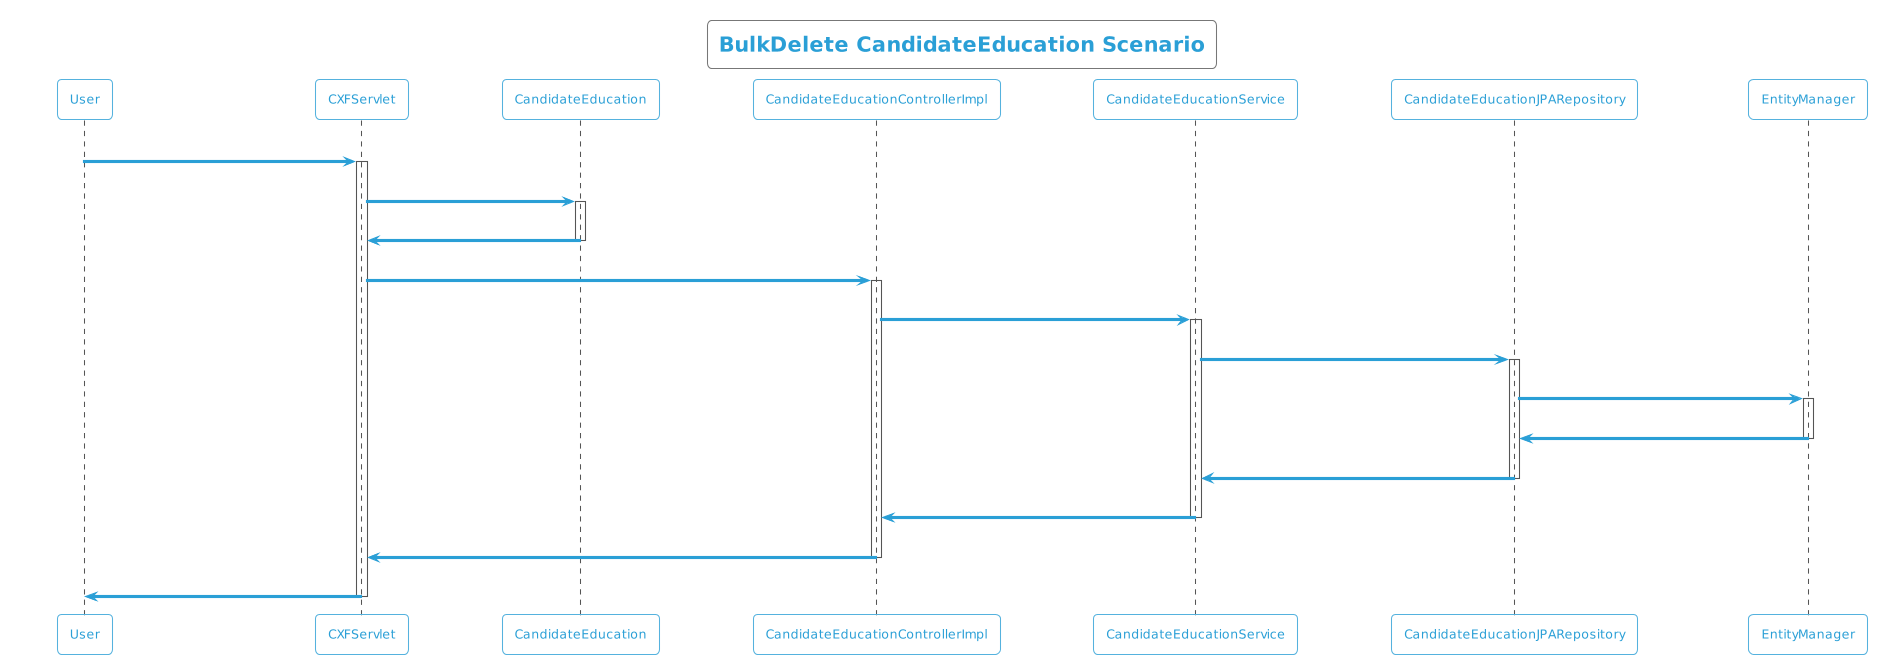

The diagram above was rendered by PlantUML. Its source (embedded in the PNG):
@startuml
!theme cyborg-outline
title BulkDelete CandidateEducation Scenario
participant User
User -> CXFServlet: DELETE, CandidateEducation
activate CXFServlet
CXFServlet -> CandidateEducation: << bulkdelete >>
activate CandidateEducation
CandidateEducation -> CXFServlet: << instance >>
deactivate CandidateEducation
CXFServlet -> CandidateEducationControllerImpl: bulkdelete(:List<CandidateEducation>)
activate CandidateEducationControllerImpl
CandidateEducationControllerImpl -> CandidateEducationService: bulkDelete(:List<CandidateEducation>)
activate CandidateEducationService
CandidateEducationService -> CandidateEducationJPARepository: deleteAll(:List<CandidateEducation>)
activate CandidateEducationJPARepository
CandidateEducationJPARepository -> EntityManager: delete(:List<CandidateEducation>)
activate EntityManager
EntityManager -> CandidateEducationJPARepository: << persisted CandidateEducation >>
deactivate EntityManager
CandidateEducationJPARepository -> CandidateEducationService: << persisted CandidateEducation >>
deactivate CandidateEducationJPARepository
CandidateEducationService -> CandidateEducationControllerImpl: << persisted CandidateEducation >>
deactivate CandidateEducationService
CandidateEducationControllerImpl -> CXFServlet: << persisted CandidateEducation >>
deactivate CandidateEducationControllerImpl
CXFServlet -> User: marshalled CandidateEducation XML
deactivate CXFServlet
@enduml